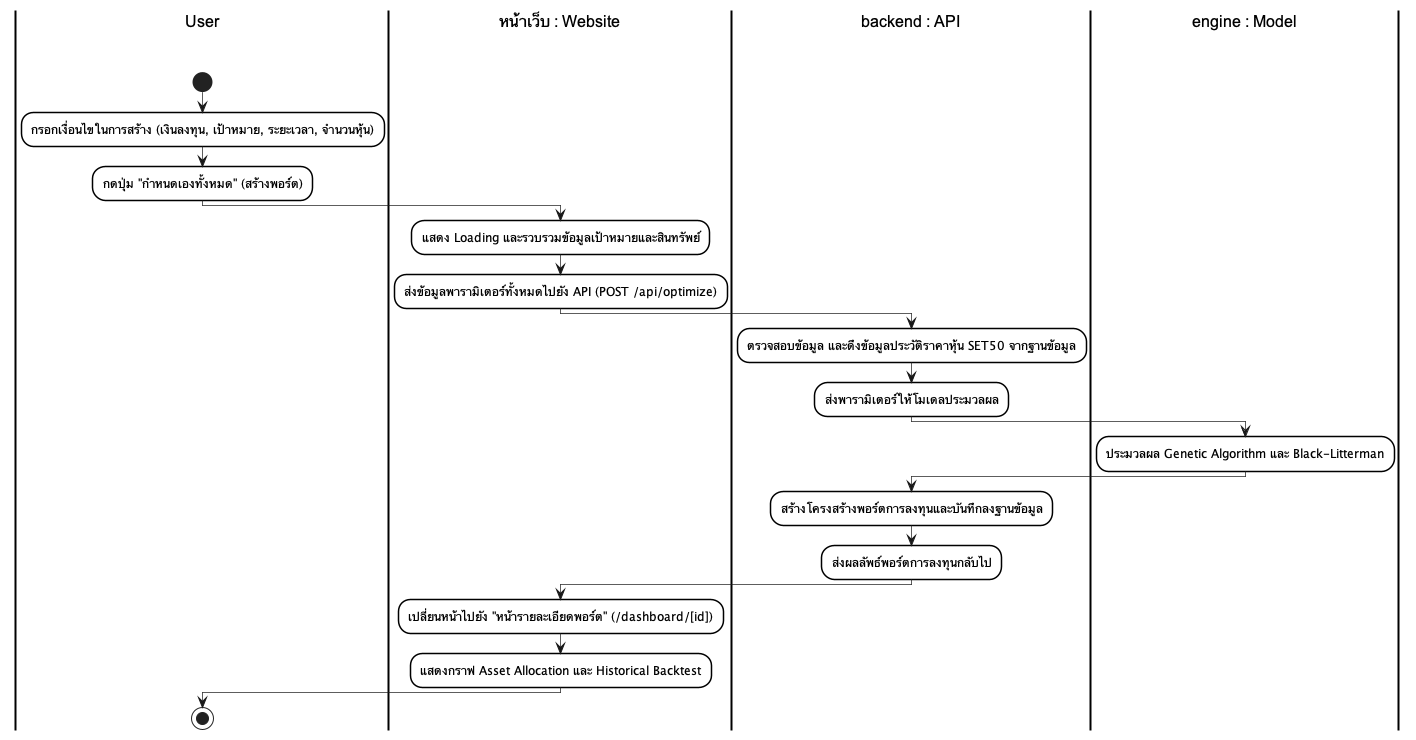

The diagram above was rendered by PlantUML. Its source (embedded in the PNG):
@startuml
skinparam monochrome true
skinparam shadowing false
skinparam backgroundcolor white
skinparam ranksep 50

skinparam SwimlaneBorderColor black
skinparam SwimlaneBorderThickness 2.0
skinparam SwimlaneBackgroundColor white
skinparam SwimlaneTitleBackgroundColor white
skinparam SwimlaneTitleFontColor black
skinparam SwimlaneTitleFontSize 16
skinparam SwimlaneTitleFontName Arial

skinparam ActivityBackgroundColor white
skinparam ActivityBorderColor black
skinparam ActivityBorderThickness 1.5
skinparam ArrowThickness 0.7

|User\n\n|
start
:กรอกเงื่อนไขในการสร้าง (เงินลงทุน, เป้าหมาย, ระยะเวลา, จำนวนหุ้น);
:กดปุ่ม "กำหนดเองทั้งหมด" (สร้างพอร์ต);
|หน้าเว็บ : Website\n\n|
:แสดง Loading และรวบรวมข้อมูลเป้าหมายและสินทรัพย์;
:ส่งข้อมูลพารามิเตอร์ทั้งหมดไปยัง API (POST /api/optimize);
|backend : API\n\n|
:ตรวจสอบข้อมูล และดึงข้อมูลประวัติราคาหุ้น SET50 จากฐานข้อมูล;
:ส่งพารามิเตอร์ให้โมเดลประมวลผล;
|engine : Model\n\n|
:ประมวลผล Genetic Algorithm และ Black-Litterman;
|backend : API\n\n|
:สร้างโครงสร้างพอร์ตการลงทุนและบันทึกลงฐานข้อมูล;
:ส่งผลลัพธ์พอร์ตการลงทุนกลับไป;
|หน้าเว็บ : Website\n\n|
:เปลี่ยนหน้าไปยัง "หน้ารายละเอียดพอร์ต" (/dashboard/[id]);
:แสดงกราฟ Asset Allocation และ Historical Backtest;
|User\n\n|
stop
@enduml